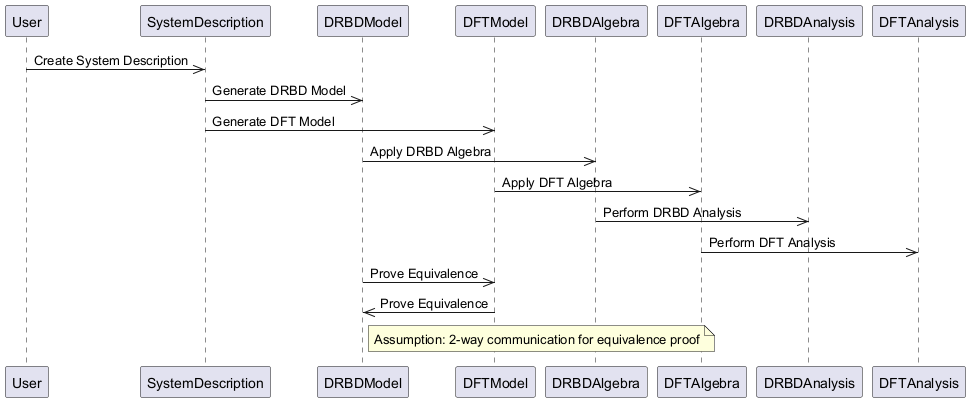

The diagram above was rendered by PlantUML. Its source (embedded in the PNG):
@startuml
participant User
participant SystemDescription
participant DRBDModel
participant DFTModel
participant DRBDAlgebra
participant DFTAlgebra
participant DRBDAnalysis
participant DFTAnalysis

User ->> SystemDescription : Create System Description
SystemDescription ->> DRBDModel : Generate DRBD Model
SystemDescription ->> DFTModel : Generate DFT Model
DRBDModel ->> DRBDAlgebra : Apply DRBD Algebra
DFTModel ->> DFTAlgebra : Apply DFT Algebra
DRBDAlgebra ->> DRBDAnalysis : Perform DRBD Analysis
DFTAlgebra ->> DFTAnalysis : Perform DFT Analysis
DRBDModel ->> DFTModel : Prove Equivalence
DFTModel ->> DRBDModel : Prove Equivalence
note right of DRBDModel : Assumption: 2-way communication for equivalence proof
@enduml